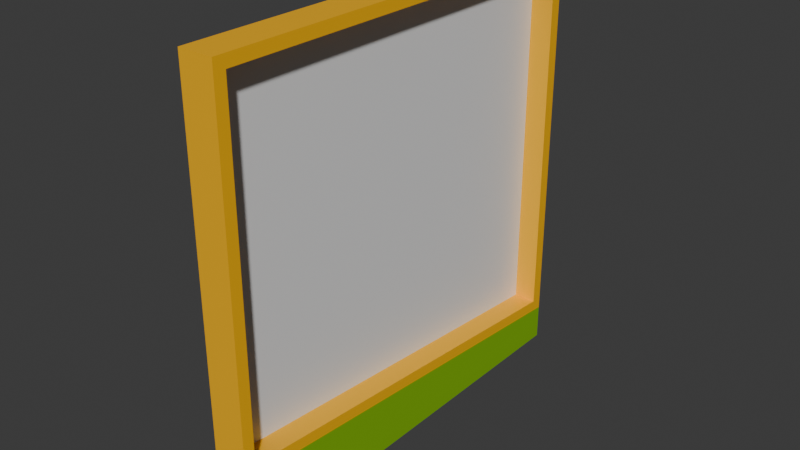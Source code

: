 # Source: window_trapezoid_3x3_12x1_2.blend  (saved by Blender 4.2.67; exported with 4.5.12 LTS)
import bpy
from mathutils import Matrix  # noqa: F401  (used for matrix-valued properties, if any)

bpy.ops.wm.read_factory_settings(use_empty=True)
scene = bpy.context.scene
scene.name = 'Scene'

# ---- collections
col_collection = bpy.data.collections.new('Collection'); scene.collection.children.link(col_collection)

# ---- materials (node trees are filled in below, after node groups)
mat_material = bpy.data.materials.new('Material')
mat_material.alpha_threshold = 0.0
mat_material.roughness = 0.5
mat_material.line_color = (0.0, 0.0, 0.0, 1.0)
mat_paintable = bpy.data.materials.new('paintable')
mat_paintable_1 = bpy.data.materials.new('paintable-1')
mat_materialglass = bpy.data.materials.new('MATERIALglass')
mat_paintable_2 = bpy.data.materials.new('paintable-2')

# ---- material node trees
mat_material.use_nodes = True; mat_material.node_tree.nodes.clear()
_N = mat_material.node_tree.nodes; _L = mat_material.node_tree.links
n0 = _N.new('ShaderNodeOutputMaterial'); n0.name = 'Material Output'; n0.location = (300, 300)
n1 = _N.new('ShaderNodeBsdfPrincipled'); n1.name = 'Principled BSDF'; n1.location = (10, 300)
n1.inputs[3].default_value = 1.45
_L.new(n1.outputs[0], n0.inputs[0])
n0.is_active_output = True
mat_paintable.use_nodes = True; mat_paintable.node_tree.nodes.clear()
_N = mat_paintable.node_tree.nodes; _L = mat_paintable.node_tree.links
n0 = _N.new('ShaderNodeBsdfPrincipled'); n0.name = 'プリンシプルBSDF'; n0.location = (10, 300)
n0.inputs[0].default_value = (1.0, 0.4969, 0.0, 1.0)
n1 = _N.new('ShaderNodeOutputMaterial'); n1.name = 'マテリアル出力'; n1.location = (300, 300)
_L.new(n0.outputs[0], n1.inputs[0])
n1.is_active_output = True
mat_paintable_1.use_nodes = True; mat_paintable_1.node_tree.nodes.clear()
_N = mat_paintable_1.node_tree.nodes; _L = mat_paintable_1.node_tree.links
n0 = _N.new('ShaderNodeBsdfPrincipled'); n0.name = 'プリンシプルBSDF'; n0.location = (10, 300)
n0.inputs[0].default_value = (0.6105, 0.491, 0.0, 1.0)
n1 = _N.new('ShaderNodeOutputMaterial'); n1.name = 'マテリアル出力'; n1.location = (300, 300)
_L.new(n0.outputs[0], n1.inputs[0])
n1.is_active_output = True
mat_materialglass.use_nodes = True; mat_materialglass.node_tree.nodes.clear()
_N = mat_materialglass.node_tree.nodes; _L = mat_materialglass.node_tree.links
n0 = _N.new('ShaderNodeBsdfPrincipled'); n0.name = 'プリンシプルBSDF'; n0.location = (10, 300)
n1 = _N.new('ShaderNodeOutputMaterial'); n1.name = 'マテリアル出力'; n1.location = (300, 300)
_L.new(n0.outputs[0], n1.inputs[0])
n1.is_active_output = True
mat_paintable_2.use_nodes = True; mat_paintable_2.node_tree.nodes.clear()
_N = mat_paintable_2.node_tree.nodes; _L = mat_paintable_2.node_tree.links
n0 = _N.new('ShaderNodeBsdfPrincipled'); n0.name = 'プリンシプルBSDF'; n0.location = (10, 300)
n0.inputs[0].default_value = (0.2159, 0.491, 0.0, 1.0)
n1 = _N.new('ShaderNodeOutputMaterial'); n1.name = 'マテリアル出力'; n1.location = (300, 300)
_L.new(n0.outputs[0], n1.inputs[0])
n1.is_active_output = True

# ---- world
world_world = bpy.data.worlds.new('World'); scene.world = world_world
world_world.use_nodes = True; world_world.node_tree.nodes.clear()
_N = world_world.node_tree.nodes; _L = world_world.node_tree.links
n0 = _N.new('ShaderNodeOutputWorld'); n0.name = 'World Output'; n0.location = (300, 300)
n1 = _N.new('ShaderNodeBackground'); n1.name = 'Background'; n1.location = (10, 300)
n1.inputs[0].default_value = (0.05088, 0.05088, 0.05088, 1.0)
_L.new(n1.outputs[0], n0.inputs[0])
n0.is_active_output = True
world_world.color = (0.05088, 0.05088, 0.05088)
world_world.sun_shadow_jitter_overblur = 0.0

# ---- meshes
me_cube = bpy.data.meshes.new('Cube')
me_cube.from_pydata([(-0.52, 4.84, 4.84), (-0.52, 4.84, -0.3267), (-0.52, -0.84, 4.84), (-0.52, -0.84, 0.1467), (-1.0, 4.84, 4.84), (-1.0, 4.84, -0.3267), (-1.0, -0.84, 4.84), (-1.0, -0.84, 0.1467), (-0.52, 5.0, 5.0), (-0.52, -1.0, 5.0), (-1.0, -1.0, -0.5), (-0.52, 5.0, 5.0), (-0.52, 5.0, -0.5), (-0.52, -1.0, 5.0), (-0.52, -1.0, 2.682e-06), (-1.0, 5.0, -0.5), (-1.0, -1.0, 2.682e-06), (-1.0, -1.0, 5.0), (-1.0, 5.0, 5.0), (-0.84, 4.84, 4.84), (-0.84, 4.84, -0.3267), (-0.84, -0.84, 4.84), (-0.84, -0.84, 0.1467), (-0.52, -1.0, -0.5), (-0.52, 5.0, -1.0), (-0.52, -1.0, -1.0), (-1.0, 5.0, -1.0), (-1.0, -1.0, -1.0)], [], [(8, 18, 17, 9), (14, 9, 17, 16), (7, 6, 4, 5), (15, 18, 8, 12), (11, 12, 8), (14, 13, 9), (13, 11, 8, 9), (14, 16, 10, 23), (0, 1, 12, 11), (3, 2, 13, 14), (2, 0, 11, 13), (1, 3, 14, 12), (7, 5, 15, 16), (6, 7, 16, 17), (5, 4, 18, 15), (4, 6, 17, 18), (0, 2, 6, 4), (0, 4, 5, 20, 1), (7, 22, 20, 5), (6, 2, 3, 22, 7), (20, 19, 21, 22), (10, 16, 15), (20, 22, 3, 1), (23, 12, 14), (10, 15, 26, 27), (25, 27, 26, 24), (15, 12, 24, 26), (23, 10, 27, 25), (12, 23, 25, 24)])
me_cube.polygons.foreach_set('material_index', [1, 1, 3, 1, 1, 1, 1, 2, 1, 1, 1, 1, 1, 1, 1, 1, 1, 1, 1, 1, 3, 2, 1, 4, 2, 2, 1, 2, 4])
_uv = me_cube.uv_layers.new(name='UVMap')
_uv.uv.foreach_set('vector', [0.625, 0.5, 0.875, 0.5, 0.875, 0.75, 0.625, 0.75, 0.375, 0.75, 0.625, 0.75, 0.625, 1.0, 0.375, 1.0, 0.3925, 0.01747, 0.6075, 0.01747, 0.6075, 0.2325, 0.3925, 0.2325, 0.375, 0.25, 0.625, 0.25, 0.625, 0.5, 0.375, 0.5, 0.0, 0.0, 0.0, 0.0, 0.0, 0.0, 0.0, 0.0, 0.0, 0.0, 0.0, 0.0, 0.625, 0.75, 0.625, 0.5, 0.625, 0.5, 0.625, 0.75, 0.0, 0.0, 0.0, 0.0, 0.0, 0.0, 0.0, 0.0, 0.6087, 0.5163, 0.3913, 0.5163, 0.375, 0.5, 0.625, 0.5, 0.3913, 0.7337, 0.6087, 0.7337, 0.625, 0.75, 0.375, 0.75, 0.6087, 0.7337, 0.6087, 0.5163, 0.625, 0.5, 0.625, 0.75, 0.3913, 0.5163, 0.3913, 0.7337, 0.375, 0.75, 0.375, 0.5, 0.3925, 0.01747, 0.3925, 0.2325, 0.375, 0.25, 0.375, 0.0, 0.6075, 0.01747, 0.3925, 0.01747, 0.375, 0.0, 0.625, 0.0, 0.3925, 0.2325, 0.6075, 0.2325, 0.625, 0.25, 0.375, 0.25, 0.6075, 0.2325, 0.6075, 0.01747, 0.625, 0.0, 0.625, 0.25, 0.6087, 0.5163, 0.6087, 0.7337, 0.6075, 0.01747, 0.6075, 0.2325, 0.6087, 0.5163, 0.6075, 0.2325, 0.3925, 0.2325, 0.2616, 0.155, 0.0, 0.0, 0.0, 0.0, 0.0, 0.0, 0.0, 0.0, 0.0, 0.0, 0.0, 0.0, 0.0, 0.0, 0.0, 0.0, 0.0, 0.0, 0.0, 0.0, 0.3913, 0.5163, 0.6087, 0.5163, 0.6087, 0.7337, 0.3913, 0.7337, 0.0, 0.0, 0.0, 0.0, 0.0, 0.0, 0.0, 0.0, 0.0, 0.0, 0.0, 0.0, 0.0, 0.0, 0.0, 0.0, 0.0, 0.0, 0.0, 0.0, 0.0, 0.0, 0.0, 0.0, 0.0, 0.0, 0.0, 0.0, 0.0, 0.0, 0.0, 0.0, 0.0, 0.0, 0.0, 0.0, 0.375, 0.25, 0.375, 0.5, 0.375, 0.5, 0.375, 0.25, 0.0, 0.0, 0.0, 0.0, 0.0, 0.0, 0.0, 0.0, 0.0, 0.0, 0.0, 0.0, 0.0, 0.0, 0.0, 0.0])
me_cube.materials.append(mat_material)
me_cube.materials.append(mat_paintable)
me_cube.materials.append(mat_paintable_1)
me_cube.materials.append(mat_materialglass)
me_cube.materials.append(mat_paintable_2)
me_cube.use_mirror_vertex_groups = False
me_cube.update()

# ---- objects
ob_cube = bpy.data.objects.new('Cube', me_cube)

# ---- transforms, parenting, visibility, modifiers, constraints
ob_cube.location = (0.0, 0.0, 0.0)
ob_cube.scale = (0.125, 0.125, 0.125)
ob_cube.lock_rotations_4d = False
ob_cube.empty_display_type = 'ARROWS'
ob_cube.lineart.crease_threshold = 0.0

# ---- collection membership
col_collection.objects.link(ob_cube)

# ---- scene / render settings (as saved in the file)
scene.frame_start = 1; scene.frame_end = 250; scene.frame_set(7)
scene.render.engine = 'BLENDER_EEVEE_NEXT'
bpy.context.view_layer.update()

# ---- added for rendering (the .blend has no active camera and no usable light): camera, sun
cam_auto = bpy.data.cameras.new('AutoCamera')
cam_auto.lens = 50.0
cam_auto.sensor_width = 36.0
cam_auto.clip_end = 1000.0
ob_auto_camera = bpy.data.objects.new('AutoCamera', cam_auto)
scene.collection.objects.link(ob_auto_camera)
ob_auto_camera.location = (0.887918, -0.929502, 1.03633)
ob_auto_camera.rotation_euler = (1.09748, -7.21219e-08, 0.694738)
scene.camera = ob_auto_camera
light_auto_sun = bpy.data.lights.new('AutoSun', 'SUN')
light_auto_sun.energy = 3.0
light_auto_sun.angle = 0.0523599
ob_auto_sun = bpy.data.objects.new('AutoSun', light_auto_sun)
scene.collection.objects.link(ob_auto_sun)
ob_auto_sun.rotation_euler = (0.872665, 0.174533, 0.523599)
bpy.context.view_layer.update()
